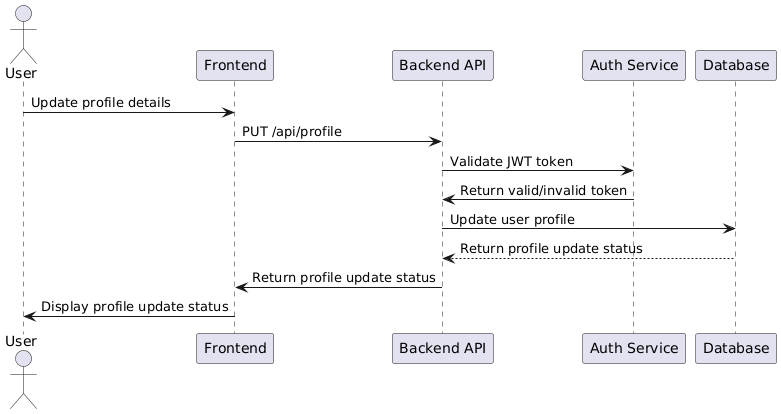

The diagram above was rendered by PlantUML. Its source (embedded in the PNG):
@startuml
actor User
participant "Frontend" as FE
participant "Backend API" as BE
participant "Auth Service" as Auth
participant "Database" as DB

User -> FE: Update profile details
FE -> BE: PUT /api/profile
BE -> Auth: Validate JWT token
Auth -> BE: Return valid/invalid token
BE -> DB: Update user profile
DB --> BE: Return profile update status
BE -> FE: Return profile update status
FE -> User: Display profile update status
@enduml